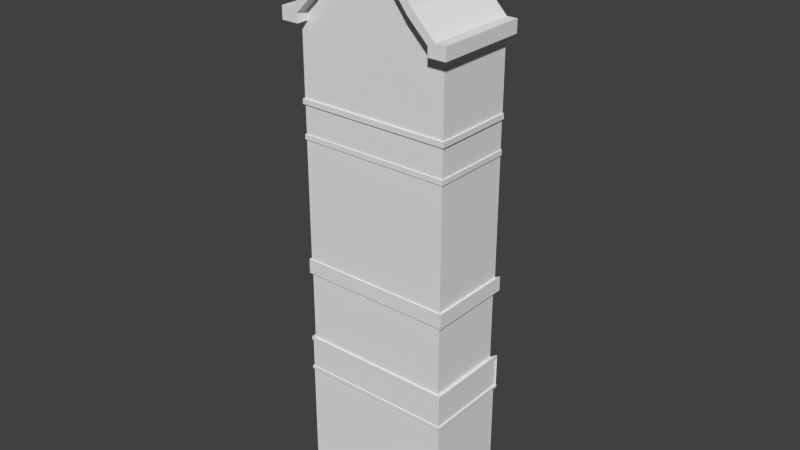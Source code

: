 # Source: House_Erker_01.blend  (saved by Blender 2.70.0; exported with 4.5.12 LTS)
import bpy
from mathutils import Matrix  # noqa: F401  (used for matrix-valued properties, if any)

bpy.ops.wm.read_factory_settings(use_empty=True)
scene = bpy.context.scene
scene.name = 'Scene'

# ---- collections
col_collection_1 = bpy.data.collections.new('Collection 1'); scene.collection.children.link(col_collection_1)

# ---- world
world_world = bpy.data.worlds.new('World'); scene.world = world_world
world_world.color = (0.05088, 0.05088, 0.05088)
world_world.use_sun_shadow = False
world_world.sun_shadow_jitter_overblur = 0.0
world_world.cycles.sampling_method = 'MANUAL'
world_world.cycles.sample_map_resolution = 256

# ---- meshes
me_cube_004 = bpy.data.meshes.new('Cube.004')
me_cube_004.from_pydata([(1.364, -2.655, 8.783), (1.552, -4.342, 8.556), (0.136, -2.655, 10.36), (0.136, -2.655, 10.47), (1.552, -4.342, 8.783), (0.0, -4.342, 10.47), (0.0, -2.655, 10.47), (1.552, -2.655, 8.783), (0.136, -4.342, 10.47), (1.552, -2.655, 8.556), (0.136, -4.342, 10.36), (0.136, -4.118, 7.28), (1.364, -4.342, 8.783), (1.237, -4.342, 8.556), (1.237, -4.118, 7.28), (1.552, -4.118, 8.783), (0.136, -4.118, 10.36), (1.364, -4.118, 8.783), (0.136, -4.118, 10.47), (1.552, -4.118, 8.556), (1.364, -4.118, 8.556), (0.0, -4.118, 10.47), (1.237, -4.118, 8.556), (1.237, -4.118, 8.722), (0.136, -4.118, 10.15), (0.0, -4.118, 10.15), (0.001577, -4.342, 10.36), (1.364, -4.342, 8.556), (0.136, -4.314, 10.36), (0.136, -4.146, 10.36), (1.552, -4.314, 8.783), (1.552, -4.146, 8.783), (1.237, -4.342, 8.722), (0.136, -4.342, 10.15), (0.136, -4.146, 10.47), (0.0, -4.342, 10.15), (0.136, -4.314, 10.47), (1.237, -4.146, 8.556), (1.237, -4.314, 8.556), (1.364, -4.146, 8.783), (1.364, -4.314, 8.783), (1.552, -4.146, 8.556), (1.552, -4.314, 8.556), (0.0, -4.146, 10.47), (0.0, -4.314, 10.47), (1.364, -4.146, 8.556), (1.364, -4.314, 8.556), (0.136, -4.146, 10.15), (0.136, -4.314, 10.15), (1.237, -4.146, 8.722), (1.237, -4.314, 8.722), (0.0, -4.314, 10.15), (0.0, -4.146, 10.15), (1.364, -4.118, 7.28), (0.136, -4.118, 8.556), (0.136, -4.118, 8.722), (1.364, -2.655, 8.556), (0.0, -4.118, 8.556), (0.0, -4.118, 8.722), (1.364, -2.655, 7.28), (0.0, -4.118, 7.28), (0.08987, -4.143, 7.28), (1.257, -4.143, 7.28), (1.392, -4.143, 7.28), (1.392, -2.655, 7.28), (0.0, -4.143, 7.28), (0.08987, -4.143, 7.186), (1.257, -4.143, 7.186), (1.392, -4.143, 7.186), (1.392, -2.655, 7.186), (0.0, -4.143, 7.186), (0.1323, -4.118, 7.186), (1.232, -4.118, 7.186), (1.359, -4.118, 7.186), (1.359, -2.655, 7.186), (0.0, -4.118, 7.186), (0.1323, -4.118, 6.677), (1.232, -4.118, 6.677), (1.359, -4.118, 6.677), (1.359, -2.655, 6.677), (0.0, -4.118, 6.677), (0.1323, -4.118, 6.677), (1.232, -4.118, 6.677), (1.359, -4.118, 6.677), (1.359, -2.655, 6.677), (0.0, -4.118, 6.677), (0.1047, -4.134, 6.677), (1.249, -4.134, 6.677), (1.381, -4.134, 6.677), (1.381, -2.655, 6.677), (0.0, -4.134, 6.677), (0.1047, -4.134, 6.588), (1.249, -4.134, 6.588), (1.381, -4.134, 6.588), (1.381, -2.655, 6.588), (0.0, -4.134, 6.588), (0.1318, -4.118, 6.588), (1.233, -4.118, 6.588), (1.36, -4.118, 6.588), (1.36, -2.655, 6.588), (0.0, -4.118, 6.588), (0.1318, -4.118, 4.413), (1.233, -4.118, 4.413), (1.36, -4.118, 4.413), (1.36, -2.655, 4.413), (0.0, -4.118, 4.413), (0.08198, -4.139, 4.413), (1.263, -4.139, 4.413), (1.4, -4.139, 4.413), (1.4, -2.569, 4.413), (0.0, -4.139, 4.413), (0.08198, -4.139, 4.145), (1.263, -4.139, 4.145), (1.4, -4.139, 4.145), (1.4, -2.569, 4.145), (0.0, -4.139, 4.145), (0.1473, -4.112, 4.145), (1.225, -4.112, 4.145), (1.35, -4.112, 4.145), (1.35, -2.679, 4.145), (0.0, -4.112, 4.145), (0.1473, -4.112, 2.874), (1.225, -4.112, 2.874), (1.35, -4.112, 2.874), (1.35, -2.679, 2.874), (0.0, -4.112, 2.874), (0.07522, -4.143, 2.874), (1.269, -4.143, 2.874), (1.408, -4.143, 2.874), (1.408, -2.555, 2.874), (0.0, -4.143, 2.874), (0.07522, -4.143, 2.202), (1.269, -4.143, 2.202), (1.408, -4.143, 2.202), (1.408, -2.555, 2.202), (0.0, -4.143, 2.202), (0.1008, -4.132, 2.202), (1.254, -4.132, 2.202), (1.388, -4.132, 2.202), (1.388, -2.598, 2.202), (0.0, -4.132, 2.202), (0.1008, -4.132, -2.384e-06), (1.254, -4.132, -2.384e-06), (1.388, -4.132, -2.384e-06), (1.388, -2.598, -2.384e-06), (0.0, -4.132, -2.384e-06), (1.408, -4.143, 2.27), (1.408, -4.143, 2.806), (1.269, -4.143, 2.806), (1.269, -4.143, 2.27), (1.408, -2.555, 2.27), (1.408, -2.555, 2.806), (0.07522, -4.143, 2.806), (0.07522, -4.143, 2.27), (0.0, -4.143, 2.806), (0.0, -4.143, 2.27), (1.387, -4.132, 2.27), (1.387, -4.132, 2.806), (1.254, -4.132, 2.806), (1.254, -4.132, 2.27), (1.387, -2.6, 2.27), (1.387, -2.6, 2.806), (0.1017, -4.132, 2.806), (0.1017, -4.132, 2.27), (0.0, -4.132, 2.806), (0.0, -4.132, 2.27), (1.274, -4.146, 2.26), (1.274, -4.146, 2.213), (0.06725, -4.146, 2.26), (0.06725, -4.146, 2.213), (0.0, -4.146, 2.26), (0.0, -4.146, 2.213), (1.414, -4.146, 2.26), (1.414, -4.146, 2.213), (1.414, -2.542, 2.26), (1.414, -2.542, 2.213), (0.5454, -2.655, 9.723), (0.9549, -2.655, 9.196), (0.5454, -4.342, 9.723), (0.9549, -4.342, 9.196), (0.5454, -4.118, 9.723), (0.9549, -4.118, 9.196), (0.8697, -4.118, 9.084), (0.5029, -4.118, 9.561), (0.8697, -4.342, 9.084), (0.5029, -4.342, 9.561), (0.5454, -4.146, 9.723), (0.9549, -4.146, 9.196), (0.5454, -4.314, 9.723), (0.9549, -4.314, 9.196), (0.8697, -4.146, 9.084), (0.5029, -4.146, 9.561), (0.8697, -4.314, 9.084), (0.5029, -4.314, 9.561)], [], [(40, 12, 4, 30), (44, 5, 8, 36), (36, 8, 10, 28), (188, 28, 10, 178), (54, 57, 60, 11), (0, 17, 15, 7), (6, 21, 18, 3), (180, 16, 29, 186), (3, 18, 16, 2), (176, 2, 16, 180), (9, 19, 20, 56), (34, 36, 28, 29), (42, 1, 27, 46), (18, 34, 29, 16), (46, 27, 13, 38), (33, 10, 26, 35), (179, 184, 32, 12), (43, 44, 36, 34), (21, 43, 34, 18), (39, 40, 30, 31), (5, 26, 10, 8), (192, 50, 32, 184), (50, 38, 13, 32), (17, 39, 31, 15), (51, 48, 33, 35), (7, 15, 19, 9), (30, 4, 1, 42), (12, 27, 1, 4), (32, 13, 27, 12), (186, 29, 28, 188), (19, 41, 45, 20), (41, 42, 46, 45), (20, 45, 37, 22), (45, 46, 38, 37), (182, 23, 49, 190), (190, 49, 50, 192), (23, 22, 37, 49), (49, 37, 38, 50), (25, 24, 47, 52), (52, 47, 48, 51), (15, 31, 41, 19), (31, 30, 42, 41), (22, 23, 55, 54), (25, 58, 55, 24), (54, 55, 58, 57), (24, 55, 23, 182, 183), (22, 54, 11, 14), (56, 20, 53, 59), (20, 22, 14, 53), (53, 14, 62, 63), (59, 53, 63, 64), (14, 11, 61, 62), (11, 60, 65, 61), (63, 62, 67, 68), (64, 63, 68, 69), (62, 61, 66, 67), (61, 65, 70, 66), (68, 67, 72, 73), (69, 68, 73, 74), (67, 66, 71, 72), (66, 70, 75, 71), (73, 72, 77, 78), (74, 73, 78, 79), (72, 71, 76, 77), (71, 75, 80, 76), (78, 77, 82, 83), (79, 78, 83, 84), (77, 76, 81, 82), (76, 80, 85, 81), (83, 82, 87, 88), (84, 83, 88, 89), (82, 81, 86, 87), (81, 85, 90, 86), (88, 87, 92, 93), (89, 88, 93, 94), (87, 86, 91, 92), (86, 90, 95, 91), (93, 92, 97, 98), (94, 93, 98, 99), (92, 91, 96, 97), (91, 95, 100, 96), (98, 97, 102, 103), (99, 98, 103, 104), (97, 96, 101, 102), (96, 100, 105, 101), (103, 102, 107, 108), (104, 103, 108, 109), (102, 101, 106, 107), (101, 105, 110, 106), (108, 107, 112, 113), (109, 108, 113, 114), (107, 106, 111, 112), (106, 110, 115, 111), (113, 112, 117, 118), (114, 113, 118, 119), (112, 111, 116, 117), (111, 115, 120, 116), (118, 117, 122, 123), (119, 118, 123, 124), (117, 116, 121, 122), (116, 120, 125, 121), (123, 122, 127, 128), (124, 123, 128, 129), (122, 121, 126, 127), (121, 125, 130, 126), (173, 167, 132, 133), (175, 173, 133, 134), (167, 169, 131, 132), (169, 171, 135, 131), (133, 132, 137, 138), (134, 133, 138, 139), (132, 131, 136, 137), (131, 135, 140, 136), (138, 137, 142, 143), (139, 138, 143, 144), (137, 136, 141, 142), (136, 140, 145, 141), (128, 127, 148, 147), (148, 152, 162, 158), (129, 128, 147, 151), (153, 149, 159, 163), (127, 126, 152, 148), (152, 154, 164, 162), (126, 130, 154, 152), (155, 153, 163, 165), (157, 158, 159, 156), (161, 157, 156, 160), (158, 162, 163, 159), (162, 164, 165, 163), (146, 150, 160, 156), (151, 147, 157, 161), (149, 146, 156, 159), (147, 148, 158, 157), (150, 151, 161, 160), (146, 149, 166, 172), (172, 166, 167, 173), (150, 146, 172, 174), (174, 172, 173, 175), (149, 153, 168, 166), (166, 168, 169, 167), (153, 155, 170, 168), (168, 170, 171, 169), (40, 189, 179, 12), (189, 188, 178, 179), (17, 181, 187, 39), (181, 180, 186, 187), (0, 177, 181, 17), (177, 176, 180, 181), (10, 33, 185, 178), (178, 185, 184, 179), (48, 193, 185, 33), (193, 192, 184, 185), (39, 187, 189, 40), (187, 186, 188, 189), (24, 183, 191, 47), (183, 182, 190, 191), (47, 191, 193, 48), (191, 190, 192, 193)])
me_cube_004.use_remesh_preserve_volume = False
me_cube_004.use_remesh_preserve_attributes = False
me_cube_004.use_mirror_vertex_groups = False
me_cube_004.update()

# ---- objects
ob_cube_001 = bpy.data.objects.new('Cube.001', me_cube_004)

# ---- transforms, parenting, visibility, modifiers, constraints
ob_cube_001.location = (0.0, 0.0, 0.0)
ob_cube_001.lineart.crease_threshold = 0.0
_m = ob_cube_001.modifiers.new('Mirror', 'MIRROR')
_m.use_clip = True

# ---- collection membership
col_collection_1.objects.link(ob_cube_001)

# ---- scene / render settings (as saved in the file)
scene.frame_start = 1; scene.frame_end = 250; scene.frame_set(1)
scene.render.engine = 'BLENDER_EEVEE_NEXT'
scene.render.resolution_percentage = 50
scene.render.dither_intensity = 0.0
scene.cycles.use_denoising = False
scene.cycles.samples = 10
scene.cycles.sampling_pattern = 'TABULATED_SOBOL'
scene.cycles.light_sampling_threshold = 0.0
scene.cycles.use_adaptive_sampling = False
scene.cycles.use_light_tree = False
scene.cycles.blur_glossy = 0.0
scene.cycles.volume_bounces = 1
scene.cycles.pixel_filter_type = 'GAUSSIAN'
scene.cycles.sample_clamp_indirect = 0.0
scene.view_settings.view_transform = 'Standard'
bpy.context.view_layer.update()

# ---- added for rendering (the .blend has no active camera and no usable light): camera, sun
cam_auto = bpy.data.cameras.new('AutoCamera')
cam_auto.lens = 50.0
cam_auto.sensor_width = 36.0
cam_auto.clip_end = 1000.0
ob_auto_camera = bpy.data.objects.new('AutoCamera', cam_auto)
scene.collection.objects.link(ob_auto_camera)
ob_auto_camera.location = (10.2415, -15.7316, 13.4291)
ob_auto_camera.rotation_euler = (1.09748, -7.21219e-08, 0.694738)
scene.camera = ob_auto_camera
light_auto_sun = bpy.data.lights.new('AutoSun', 'SUN')
light_auto_sun.energy = 3.0
light_auto_sun.angle = 0.0523599
ob_auto_sun = bpy.data.objects.new('AutoSun', light_auto_sun)
scene.collection.objects.link(ob_auto_sun)
ob_auto_sun.rotation_euler = (0.872665, 0.174533, 0.523599)
bpy.context.view_layer.update()
